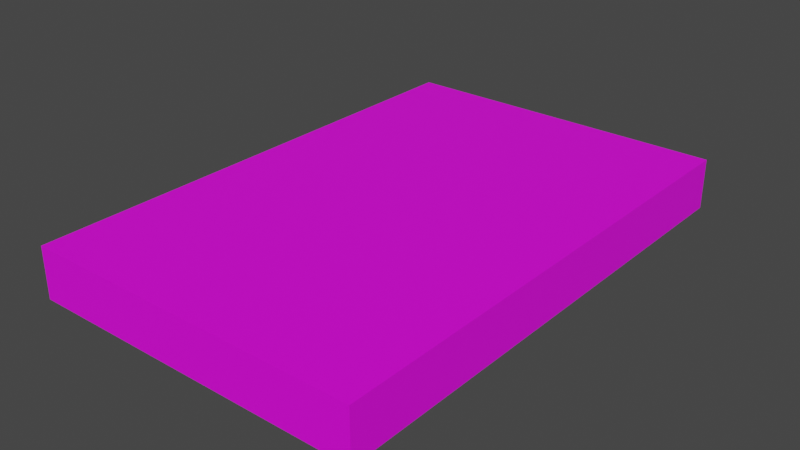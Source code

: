 # Source: DVD01c.blend  (saved by Blender 4.2.66; exported with 4.5.12 LTS)
import bpy
from mathutils import Matrix  # noqa: F401  (used for matrix-valued properties, if any)

bpy.ops.wm.read_factory_settings(use_empty=True)
scene = bpy.context.scene
scene.name = 'Scene'

# ---- collections
col_collection = bpy.data.collections.new('Collection'); scene.collection.children.link(col_collection)

# ---- images (referenced by path relative to the original .blend; pixels are not part of the script)
import os
ASSET_DIR = os.environ.get("B2B_ASSET_DIR", "")  # directory of the original .blend (textures are referenced by path, not embedded)
HERE = os.path.dirname(os.path.abspath(__file__))  # packed textures are extracted next to this script under _unpacked/

def load_image(name, relpath, width, height, colorspace="sRGB"):
    """Load a texture the original file referenced (path relative to the .blend, or extracted next to this script)."""
    p = next((c for c in (os.path.join(HERE, relpath), os.path.join(ASSET_DIR, relpath)) if relpath and os.path.exists(c)), "")
    if p:
        img = bpy.data.images.load(p, check_existing=True)
        img.name = name
    else:  # same state as the original file: an image datablock whose file is absent (Cycles renders it pink)
        img = bpy.data.images.new(name, width, height)
        img.source = "FILE"
        img.filepath = "//" + (relpath or name)
    img.colorspace_settings.name = colorspace
    return img
img_dvds01_a_png = load_image('DVDs01_a.png', 'DVDs01_a.png', 1024, 1024, 'sRGB')

# ---- materials (node trees are filled in below, after node groups)
mat_primary = bpy.data.materials.new('Primary')
mat_primary.alpha_threshold = 0.0
mat_primary.use_transparent_shadow = False
mat_primary.roughness = 0.5
mat_primary.line_color = (0.0, 0.0, 0.0, 1.0)

# ---- material node trees
mat_primary.use_nodes = True; mat_primary.node_tree.nodes.clear()
_N = mat_primary.node_tree.nodes; _L = mat_primary.node_tree.links
n0 = _N.new('ShaderNodeOutputMaterial'); n0.name = 'Material Output'; n0.location = (300, 300)
n1 = _N.new('ShaderNodeBsdfPrincipled'); n1.name = 'Principled BSDF'; n1.location = (10, 300)
n1.distribution = 'GGX'
n1.subsurface_method = 'RANDOM_WALK_SKIN'
n1.inputs[3].default_value = 1.45
n1.inputs[27].default_value = (0.0, 0.0, 0.0, 1.0)
n1.inputs[28].default_value = 1.0
n2 = _N.new('ShaderNodeTexImage'); n2.name = 'Image Texture'; n2.location = (-280, 280)
n2.image = img_dvds01_a_png
n2.interpolation = 'Closest'
_L.new(n1.outputs[0], n0.inputs[0])
_L.new(n2.outputs[0], n1.inputs[0])
n0.is_active_output = True

# ---- world
world_world = bpy.data.worlds.new('World'); scene.world = world_world
world_world.use_nodes = True; world_world.node_tree.nodes.clear()
_N = world_world.node_tree.nodes; _L = world_world.node_tree.links
n0 = _N.new('ShaderNodeOutputWorld'); n0.name = 'World Output'; n0.location = (300, 300)
n1 = _N.new('ShaderNodeBackground'); n1.name = 'Background'; n1.location = (10, 300)
n1.inputs[0].default_value = (0.05088, 0.05088, 0.05088, 1.0)
_L.new(n1.outputs[0], n0.inputs[0])
n0.is_active_output = True
world_world.color = (0.05088, 0.05088, 0.05088)
world_world.use_sun_shadow = False
world_world.sun_shadow_jitter_overblur = 0.0

# ---- meshes
me_cube = bpy.data.meshes.new('Cube')
me_cube.from_pydata([(0.1392, 0.2088, 0.04177), (0.1392, 0.2088, -1.886e-09), (0.1392, -0.2088, 0.04177), (0.1392, -0.2088, -1.886e-09), (-0.1392, 0.2088, 0.04177), (-0.1392, 0.2088, -1.886e-09), (-0.1392, -0.2088, 0.04177), (-0.1392, -0.2088, -1.886e-09)], [], [(0, 4, 6, 2), (3, 2, 6, 7), (7, 6, 4, 5), (5, 1, 3, 7), (1, 0, 2, 3), (5, 4, 0, 1)])
_uv = me_cube.uv_layers.new(name='UVMap')
_uv.uv.foreach_set('vector', [0.9167, 0.6444, 0.4583, 0.6444, 0.4583, 0.3222, 0.9167, 0.3222, 0.0, 0.6889, 0.0, 0.6444, 0.4583, 0.6444, 0.4583, 0.6889, 0.9375, 1.0, 0.8958, 1.0, 0.8958, 0.6889, 0.9375, 0.6889, 0.4583, 1.0, 0.8958, 1.0, 0.8958, 0.6889, 0.4583, 0.6889, 0.9375, 0.6889, 1.0, 0.6889, 1.0, 1.0, 0.9375, 1.0, 0.4583, 0.6444, 0.4583, 0.6889, 0.0, 0.6889, 0.0, 0.6444])
me_cube.materials.append(mat_primary)
me_cube.use_mirror_vertex_groups = False
me_cube.update()

# ---- objects
ob_dvd01c = bpy.data.objects.new('DVD01c', me_cube)

# ---- transforms, parenting, visibility, modifiers, constraints
ob_dvd01c.location = (0.0, 0.0, 0.0)
ob_dvd01c.lock_rotations_4d = False
ob_dvd01c.empty_display_type = 'ARROWS'
ob_dvd01c.lineart.crease_threshold = 0.0

# ---- collection membership
col_collection.objects.link(ob_dvd01c)

# ---- scene / render settings (as saved in the file)
scene.frame_start = 1; scene.frame_end = 250; scene.frame_set(1)
scene.render.engine = 'BLENDER_EEVEE_NEXT'
scene.cycles.sampling_pattern = 'TABULATED_SOBOL'
scene.view_settings.view_transform = 'Filmic'
bpy.context.view_layer.update()

# ---- added for rendering (the .blend has no active camera and no usable light): camera, sun
cam_auto = bpy.data.cameras.new('AutoCamera')
cam_auto.lens = 50.0
cam_auto.sensor_width = 36.0
cam_auto.clip_end = 1000.0
ob_auto_camera = bpy.data.objects.new('AutoCamera', cam_auto)
scene.collection.objects.link(ob_auto_camera)
ob_auto_camera.location = (0.466031, -0.559237, 0.393708)
ob_auto_camera.rotation_euler = (1.09748, -7.21219e-08, 0.694738)
scene.camera = ob_auto_camera
light_auto_sun = bpy.data.lights.new('AutoSun', 'SUN')
light_auto_sun.energy = 3.0
light_auto_sun.angle = 0.0523599
ob_auto_sun = bpy.data.objects.new('AutoSun', light_auto_sun)
scene.collection.objects.link(ob_auto_sun)
ob_auto_sun.rotation_euler = (0.872665, 0.174533, 0.523599)
bpy.context.view_layer.update()
